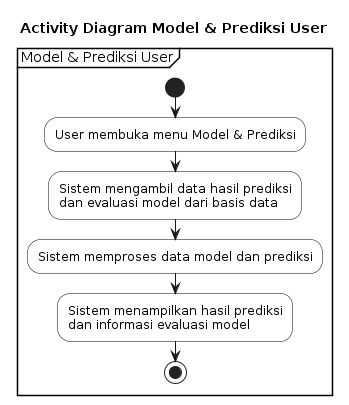

The diagram above was rendered by PlantUML. Its source (embedded in the PNG):
@startuml
title Activity Diagram Model & Prediksi User

skinparam activity {
    BackgroundColor White
    BorderColor Black
    FontColor Black
}

skinparam partition {
    BorderColor Black
    BackgroundColor White
    FontColor Black
}

partition "Model & Prediksi User" {

start

:User membuka menu Model & Prediksi;

:Sistem mengambil data hasil prediksi\ndan evaluasi model dari basis data;

:Sistem memproses data model dan prediksi;

:Sistem menampilkan hasil prediksi\ndan informasi evaluasi model;

stop

}
@enduml